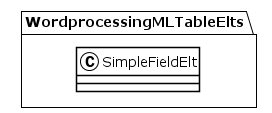

The diagram above was rendered by PlantUML. Its source (embedded in the PNG):
@startuml
!theme plain
package WordprocessingMLTableElts {
class SimpleFieldElt {
}
}
@enduml